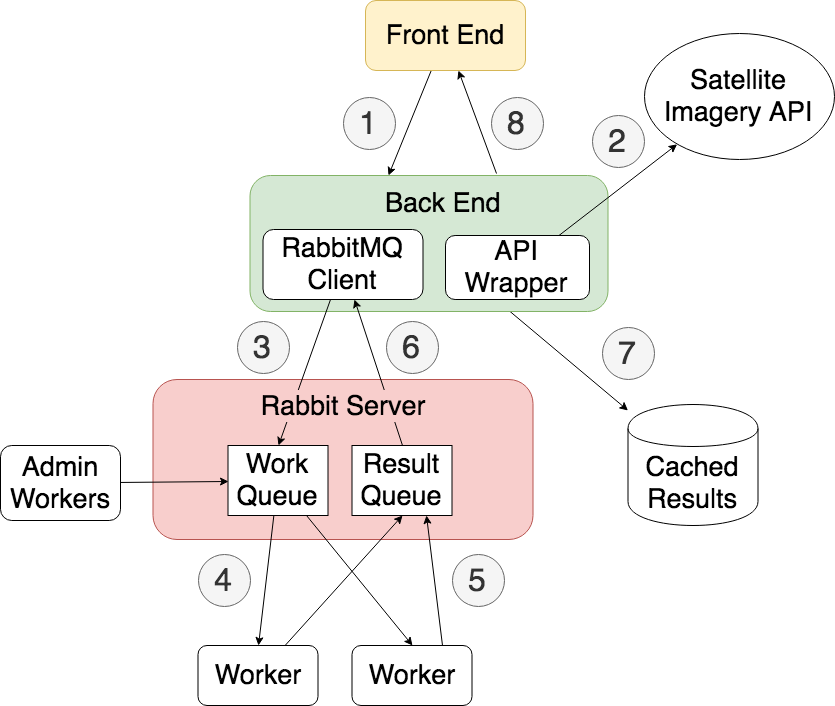

The diagram above was exported from draw.io. Its source (the exported page's mxGraphModel, read from the mxfile embedded in the PNG):
<mxGraphModel dx="1852" dy="1162" grid="1" gridSize="10" guides="1" tooltips="1" connect="1" arrows="1" fold="1" page="1" pageScale="1" pageWidth="850" pageHeight="1100" math="0" shadow="0">
  <root>
    <mxCell id="zlR2OLiby0rcKMqSJXVv-0" />
    <mxCell id="zlR2OLiby0rcKMqSJXVv-1" parent="zlR2OLiby0rcKMqSJXVv-0" />
    <mxCell id="zlR2OLiby0rcKMqSJXVv-2" value="&lt;font style=&quot;font-size: 27px&quot;&gt;Cached Results&lt;/font&gt;" style="shape=cylinder;whiteSpace=wrap;html=1;boundedLbl=1;backgroundOutline=1;" vertex="1" parent="zlR2OLiby0rcKMqSJXVv-1">
      <mxGeometry x="643.5" y="549" width="130" height="121" as="geometry" />
    </mxCell>
    <mxCell id="zlR2OLiby0rcKMqSJXVv-5" style="rounded=0;orthogonalLoop=1;jettySize=auto;html=1;entryX=0.387;entryY=-0.002;entryDx=0;entryDy=0;entryPerimeter=0;" edge="1" parent="zlR2OLiby0rcKMqSJXVv-1" source="zlR2OLiby0rcKMqSJXVv-3" target="zlR2OLiby0rcKMqSJXVv-4">
      <mxGeometry relative="1" as="geometry">
        <mxPoint x="417" y="310" as="targetPoint" />
      </mxGeometry>
    </mxCell>
    <mxCell id="zlR2OLiby0rcKMqSJXVv-3" value="&lt;font style=&quot;font-size: 27px&quot;&gt;Front End&lt;/font&gt;" style="rounded=1;whiteSpace=wrap;html=1;fillColor=#fff2cc;strokeColor=#d6b656;" vertex="1" parent="zlR2OLiby0rcKMqSJXVv-1">
      <mxGeometry x="381" y="145" width="160" height="70" as="geometry" />
    </mxCell>
    <mxCell id="zlR2OLiby0rcKMqSJXVv-34" style="edgeStyle=none;rounded=0;orthogonalLoop=1;jettySize=auto;html=1;startArrow=none;startFill=0;endArrow=classic;endFill=1;" edge="1" parent="zlR2OLiby0rcKMqSJXVv-1" source="zlR2OLiby0rcKMqSJXVv-4" target="zlR2OLiby0rcKMqSJXVv-2">
      <mxGeometry relative="1" as="geometry" />
    </mxCell>
    <mxCell id="zlR2OLiby0rcKMqSJXVv-45" style="edgeStyle=none;rounded=0;orthogonalLoop=1;jettySize=auto;html=1;startArrow=none;startFill=0;endArrow=classic;endFill=1;exitX=0.686;exitY=-0.015;exitDx=0;exitDy=0;exitPerimeter=0;" edge="1" parent="zlR2OLiby0rcKMqSJXVv-1" source="zlR2OLiby0rcKMqSJXVv-4" target="zlR2OLiby0rcKMqSJXVv-3">
      <mxGeometry relative="1" as="geometry" />
    </mxCell>
    <mxCell id="zlR2OLiby0rcKMqSJXVv-4" value="" style="rounded=1;whiteSpace=wrap;html=1;fillColor=#d5e8d4;strokeColor=#82b366;" vertex="1" parent="zlR2OLiby0rcKMqSJXVv-1">
      <mxGeometry x="265.5" y="320" width="358" height="136" as="geometry" />
    </mxCell>
    <mxCell id="zlR2OLiby0rcKMqSJXVv-7" value="&lt;font style=&quot;font-size: 27px&quot;&gt;RabbitMQ&lt;br&gt;Client&lt;br&gt;&lt;/font&gt;" style="rounded=1;whiteSpace=wrap;html=1;" vertex="1" parent="zlR2OLiby0rcKMqSJXVv-1">
      <mxGeometry x="278.5" y="374" width="160" height="70" as="geometry" />
    </mxCell>
    <mxCell id="zlR2OLiby0rcKMqSJXVv-10" value="" style="rounded=1;whiteSpace=wrap;html=1;fillColor=#F8CECC;strokeColor=#b85450;" vertex="1" parent="zlR2OLiby0rcKMqSJXVv-1">
      <mxGeometry x="168.5" y="524" width="380" height="160" as="geometry" />
    </mxCell>
    <mxCell id="zlR2OLiby0rcKMqSJXVv-17" style="rounded=0;orthogonalLoop=1;jettySize=auto;html=1;entryX=0.5;entryY=0;entryDx=0;entryDy=0;" edge="1" parent="zlR2OLiby0rcKMqSJXVv-1" source="zlR2OLiby0rcKMqSJXVv-14" target="zlR2OLiby0rcKMqSJXVv-15">
      <mxGeometry relative="1" as="geometry" />
    </mxCell>
    <mxCell id="zlR2OLiby0rcKMqSJXVv-18" style="rounded=0;orthogonalLoop=1;jettySize=auto;html=1;entryX=0.5;entryY=0;entryDx=0;entryDy=0;" edge="1" parent="zlR2OLiby0rcKMqSJXVv-1" source="zlR2OLiby0rcKMqSJXVv-14" target="zlR2OLiby0rcKMqSJXVv-16">
      <mxGeometry relative="1" as="geometry" />
    </mxCell>
    <mxCell id="zlR2OLiby0rcKMqSJXVv-14" value="&lt;font style=&quot;font-size: 27px&quot;&gt;Work Queue&lt;/font&gt;" style="rounded=0;whiteSpace=wrap;html=1;" vertex="1" parent="zlR2OLiby0rcKMqSJXVv-1">
      <mxGeometry x="243.5" y="590" width="100" height="70" as="geometry" />
    </mxCell>
    <mxCell id="zlR2OLiby0rcKMqSJXVv-21" style="edgeStyle=none;rounded=0;orthogonalLoop=1;jettySize=auto;html=1;entryX=0.5;entryY=1;entryDx=0;entryDy=0;" edge="1" parent="zlR2OLiby0rcKMqSJXVv-1" source="zlR2OLiby0rcKMqSJXVv-15" target="zlR2OLiby0rcKMqSJXVv-20">
      <mxGeometry relative="1" as="geometry" />
    </mxCell>
    <mxCell id="zlR2OLiby0rcKMqSJXVv-15" value="&lt;font style=&quot;font-size: 27px&quot;&gt;Worker&lt;/font&gt;" style="rounded=1;whiteSpace=wrap;html=1;" vertex="1" parent="zlR2OLiby0rcKMqSJXVv-1">
      <mxGeometry x="213.5" y="790" width="120" height="60" as="geometry" />
    </mxCell>
    <mxCell id="zlR2OLiby0rcKMqSJXVv-22" style="edgeStyle=none;rounded=0;orthogonalLoop=1;jettySize=auto;html=1;entryX=0.75;entryY=1;entryDx=0;entryDy=0;exitX=0.75;exitY=0;exitDx=0;exitDy=0;" edge="1" parent="zlR2OLiby0rcKMqSJXVv-1" source="zlR2OLiby0rcKMqSJXVv-16" target="zlR2OLiby0rcKMqSJXVv-20">
      <mxGeometry relative="1" as="geometry">
        <mxPoint x="453.5" y="780" as="sourcePoint" />
      </mxGeometry>
    </mxCell>
    <mxCell id="zlR2OLiby0rcKMqSJXVv-16" value="&lt;font style=&quot;font-size: 27px&quot;&gt;Worker&lt;/font&gt;" style="rounded=1;whiteSpace=wrap;html=1;" vertex="1" parent="zlR2OLiby0rcKMqSJXVv-1">
      <mxGeometry x="367.5" y="790" width="120" height="60" as="geometry" />
    </mxCell>
    <mxCell id="zlR2OLiby0rcKMqSJXVv-20" value="&lt;font style=&quot;font-size: 27px&quot;&gt;Result Queue&lt;/font&gt;" style="rounded=0;whiteSpace=wrap;html=1;" vertex="1" parent="zlR2OLiby0rcKMqSJXVv-1">
      <mxGeometry x="367.5" y="590" width="100" height="70" as="geometry" />
    </mxCell>
    <mxCell id="zlR2OLiby0rcKMqSJXVv-23" style="edgeStyle=none;rounded=0;orthogonalLoop=1;jettySize=auto;html=1;entryX=0.381;entryY=0;entryDx=0;entryDy=0;entryPerimeter=0;" edge="1" parent="zlR2OLiby0rcKMqSJXVv-1" source="zlR2OLiby0rcKMqSJXVv-13" target="zlR2OLiby0rcKMqSJXVv-13">
      <mxGeometry relative="1" as="geometry" />
    </mxCell>
    <mxCell id="zlR2OLiby0rcKMqSJXVv-8" style="rounded=0;orthogonalLoop=1;jettySize=auto;html=1;entryX=0.5;entryY=0;entryDx=0;entryDy=0;" edge="1" parent="zlR2OLiby0rcKMqSJXVv-1" source="zlR2OLiby0rcKMqSJXVv-7" target="zlR2OLiby0rcKMqSJXVv-14">
      <mxGeometry relative="1" as="geometry">
        <mxPoint x="366.5" y="560" as="targetPoint" />
      </mxGeometry>
    </mxCell>
    <mxCell id="zlR2OLiby0rcKMqSJXVv-26" style="rounded=0;orthogonalLoop=1;jettySize=auto;html=1;entryX=0.5;entryY=0;entryDx=0;entryDy=0;endArrow=none;endFill=0;startArrow=classic;startFill=1;" edge="1" parent="zlR2OLiby0rcKMqSJXVv-1" source="zlR2OLiby0rcKMqSJXVv-7" target="zlR2OLiby0rcKMqSJXVv-20">
      <mxGeometry relative="1" as="geometry">
        <mxPoint x="303.5" y="600" as="targetPoint" />
        <mxPoint x="355.9309392265195" y="454" as="sourcePoint" />
      </mxGeometry>
    </mxCell>
    <mxCell id="zlR2OLiby0rcKMqSJXVv-13" value="&lt;font style=&quot;font-size: 27px&quot;&gt;Rabbit Server&lt;/font&gt;" style="text;html=1;strokeColor=none;fillColor=none;align=center;verticalAlign=middle;whiteSpace=wrap;rounded=0;labelBackgroundColor=#F8CECC;" vertex="1" parent="zlR2OLiby0rcKMqSJXVv-1">
      <mxGeometry x="228.5" y="540" width="260" height="20" as="geometry" />
    </mxCell>
    <mxCell id="zlR2OLiby0rcKMqSJXVv-27" value="&lt;font style=&quot;font-size: 27px&quot;&gt;Satellite Imagery API&lt;br&gt;&lt;/font&gt;" style="ellipse;whiteSpace=wrap;html=1;labelBackgroundColor=none;" vertex="1" parent="zlR2OLiby0rcKMqSJXVv-1">
      <mxGeometry x="659.5" y="178" width="190" height="126" as="geometry" />
    </mxCell>
    <mxCell id="zlR2OLiby0rcKMqSJXVv-28" value="&lt;font style=&quot;font-size: 27px&quot;&gt;Back End&lt;/font&gt;" style="text;html=1;" vertex="1" parent="zlR2OLiby0rcKMqSJXVv-1">
      <mxGeometry x="398.5" y="325" width="80" height="30" as="geometry" />
    </mxCell>
    <mxCell id="zlR2OLiby0rcKMqSJXVv-33" style="edgeStyle=none;rounded=0;orthogonalLoop=1;jettySize=auto;html=1;startArrow=none;startFill=0;endArrow=classic;endFill=1;" edge="1" parent="zlR2OLiby0rcKMqSJXVv-1" source="zlR2OLiby0rcKMqSJXVv-31" target="zlR2OLiby0rcKMqSJXVv-27">
      <mxGeometry relative="1" as="geometry" />
    </mxCell>
    <mxCell id="zlR2OLiby0rcKMqSJXVv-31" value="&lt;font style=&quot;font-size: 27px&quot;&gt;API Wrapper&lt;/font&gt;" style="rounded=1;whiteSpace=wrap;html=1;labelBackgroundColor=none;" vertex="1" parent="zlR2OLiby0rcKMqSJXVv-1">
      <mxGeometry x="461" y="380" width="144" height="64" as="geometry" />
    </mxCell>
    <mxCell id="zlR2OLiby0rcKMqSJXVv-36" value="&lt;font style=&quot;font-size: 32px&quot;&gt;2&lt;/font&gt;" style="ellipse;whiteSpace=wrap;html=1;aspect=fixed;labelBackgroundColor=none;fillColor=#f5f5f5;strokeColor=#666666;fontColor=#333333;" vertex="1" parent="zlR2OLiby0rcKMqSJXVv-1">
      <mxGeometry x="607.5" y="260" width="52" height="52" as="geometry" />
    </mxCell>
    <mxCell id="zlR2OLiby0rcKMqSJXVv-37" value="&lt;font style=&quot;font-size: 32px&quot;&gt;3&lt;/font&gt;" style="ellipse;whiteSpace=wrap;html=1;aspect=fixed;labelBackgroundColor=none;fillColor=#f5f5f5;strokeColor=#666666;fontColor=#333333;" vertex="1" parent="zlR2OLiby0rcKMqSJXVv-1">
      <mxGeometry x="252.5" y="466" width="52" height="52" as="geometry" />
    </mxCell>
    <mxCell id="zlR2OLiby0rcKMqSJXVv-38" value="&lt;font style=&quot;font-size: 32px&quot;&gt;4&lt;/font&gt;" style="ellipse;whiteSpace=wrap;html=1;aspect=fixed;labelBackgroundColor=none;fillColor=#f5f5f5;strokeColor=#666666;fontColor=#333333;" vertex="1" parent="zlR2OLiby0rcKMqSJXVv-1">
      <mxGeometry x="213.5" y="699" width="52" height="52" as="geometry" />
    </mxCell>
    <mxCell id="zlR2OLiby0rcKMqSJXVv-39" value="&lt;span style=&quot;font-size: 32px&quot;&gt;5&lt;/span&gt;" style="ellipse;whiteSpace=wrap;html=1;aspect=fixed;labelBackgroundColor=none;fillColor=#f5f5f5;strokeColor=#666666;fontColor=#333333;" vertex="1" parent="zlR2OLiby0rcKMqSJXVv-1">
      <mxGeometry x="467.5" y="699" width="52" height="52" as="geometry" />
    </mxCell>
    <mxCell id="zlR2OLiby0rcKMqSJXVv-40" value="&lt;span style=&quot;font-size: 32px&quot;&gt;6&lt;/span&gt;" style="ellipse;whiteSpace=wrap;html=1;aspect=fixed;labelBackgroundColor=none;fillColor=#f5f5f5;strokeColor=#666666;fontColor=#333333;" vertex="1" parent="zlR2OLiby0rcKMqSJXVv-1">
      <mxGeometry x="401.5" y="466" width="52" height="52" as="geometry" />
    </mxCell>
    <mxCell id="zlR2OLiby0rcKMqSJXVv-41" value="&lt;span style=&quot;font-size: 32px&quot;&gt;7&lt;/span&gt;" style="ellipse;whiteSpace=wrap;html=1;aspect=fixed;labelBackgroundColor=none;fillColor=#f5f5f5;strokeColor=#666666;fontColor=#333333;" vertex="1" parent="zlR2OLiby0rcKMqSJXVv-1">
      <mxGeometry x="617.5" y="472" width="52" height="52" as="geometry" />
    </mxCell>
    <mxCell id="zlR2OLiby0rcKMqSJXVv-46" value="&lt;span style=&quot;font-size: 32px&quot;&gt;1&lt;/span&gt;" style="ellipse;whiteSpace=wrap;html=1;aspect=fixed;labelBackgroundColor=none;fillColor=#f5f5f5;strokeColor=#666666;fontColor=#333333;" vertex="1" parent="zlR2OLiby0rcKMqSJXVv-1">
      <mxGeometry x="358.5" y="241.5" width="52" height="52" as="geometry" />
    </mxCell>
    <mxCell id="zlR2OLiby0rcKMqSJXVv-47" value="&lt;span style=&quot;font-size: 32px&quot;&gt;8&lt;/span&gt;" style="ellipse;whiteSpace=wrap;html=1;aspect=fixed;labelBackgroundColor=none;fillColor=#f5f5f5;strokeColor=#666666;fontColor=#333333;" vertex="1" parent="zlR2OLiby0rcKMqSJXVv-1">
      <mxGeometry x="507" y="241.5" width="52" height="52" as="geometry" />
    </mxCell>
    <mxCell id="55UunC_WIvNi0S4NmaMB-1" style="edgeStyle=none;rounded=0;orthogonalLoop=1;jettySize=auto;html=1;entryX=0;entryY=0.5;entryDx=0;entryDy=0;startArrow=none;startFill=0;endArrow=classic;endFill=1;" edge="1" parent="zlR2OLiby0rcKMqSJXVv-1" source="55UunC_WIvNi0S4NmaMB-0" target="zlR2OLiby0rcKMqSJXVv-14">
      <mxGeometry relative="1" as="geometry" />
    </mxCell>
    <mxCell id="55UunC_WIvNi0S4NmaMB-0" value="&lt;font style=&quot;font-size: 27px&quot;&gt;Admin&lt;br&gt;Workers&lt;/font&gt;" style="rounded=1;whiteSpace=wrap;html=1;" vertex="1" parent="zlR2OLiby0rcKMqSJXVv-1">
      <mxGeometry x="16" y="590" width="120" height="75" as="geometry" />
    </mxCell>
  </root>
</mxGraphModel>